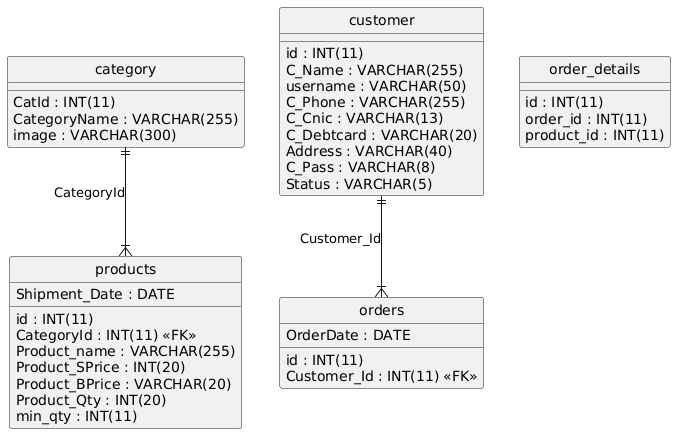

The diagram above was rendered by PlantUML. Its source (embedded in the PNG):
@startuml
hide circle
skinparam linetype ortho

entity "category" as category {
  CatId : INT(11)
  CategoryName : VARCHAR(255)
  image : VARCHAR(300)
}

entity "customer" as customer {
  id : INT(11)
  C_Name : VARCHAR(255)
  username : VARCHAR(50)
  C_Phone : VARCHAR(255)
  C_Cnic : VARCHAR(13)
  C_Debtcard : VARCHAR(20)
  Address : VARCHAR(40)
  C_Pass : VARCHAR(8)
  Status : VARCHAR(5)
}

entity "orders" as orders {
  id : INT(11)
  Customer_Id : INT(11) <<FK>>
  OrderDate : DATE
}

entity "order_details" as order_details {
  id : INT(11)
  order_id : INT(11)
  product_id : INT(11)
}

entity "products" as products {
  id : INT(11)
  CategoryId : INT(11) <<FK>>
  Product_name : VARCHAR(255)
  Product_SPrice : INT(20)
  Product_BPrice : VARCHAR(20)
  Product_Qty : INT(20)
  min_qty : INT(11)
  Shipment_Date : DATE
}

customer ||--|{ orders : "Customer_Id"
category ||--|{ products : "CategoryId"
@enduml